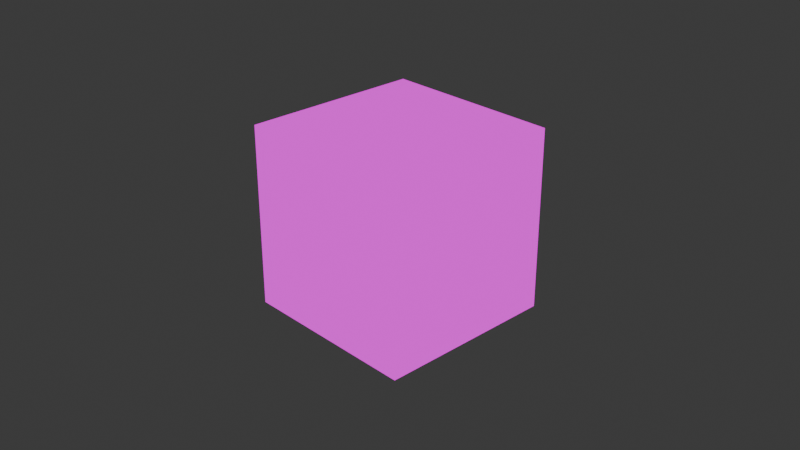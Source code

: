 # Source: Skybox.blend  (saved by Blender 4.0.36; exported with 4.5.12 LTS)
import bpy
from mathutils import Matrix  # noqa: F401  (used for matrix-valued properties, if any)

bpy.ops.wm.read_factory_settings(use_empty=True)
scene = bpy.context.scene
scene.name = 'Scene'

# ---- collections
col_collection = bpy.data.collections.new('Collection'); scene.collection.children.link(col_collection)

# ---- images (referenced by path relative to the original .blend; pixels are not part of the script)
import os
ASSET_DIR = os.environ.get("B2B_ASSET_DIR", "")  # directory of the original .blend (textures are referenced by path, not embedded)
HERE = os.path.dirname(os.path.abspath(__file__))  # packed textures are extracted next to this script under _unpacked/

def load_image(name, relpath, width, height, colorspace="sRGB"):
    """Load a texture the original file referenced (path relative to the .blend, or extracted next to this script)."""
    p = next((c for c in (os.path.join(HERE, relpath), os.path.join(ASSET_DIR, relpath)) if relpath and os.path.exists(c)), "")
    if p:
        img = bpy.data.images.load(p, check_existing=True)
        img.name = name
    else:  # same state as the original file: an image datablock whose file is absent (Cycles renders it pink)
        img = bpy.data.images.new(name, width, height)
        img.source = "FILE"
        img.filepath = "//" + (relpath or name)
    img.colorspace_settings.name = colorspace
    return img
img_t_skybox_png = load_image('T_Skybox.png', 'T_Skybox.png', 1024, 1024, 'sRGB')

# ---- materials (node trees are filled in below, after node groups)
mat_material = bpy.data.materials.new('Material')
mat_material.alpha_threshold = 0.0
mat_material.use_backface_culling = True
mat_material.use_transparent_shadow = False
mat_material.roughness = 0.5
mat_material.line_color = (0.0, 0.0, 0.0, 1.0)

# ---- material node trees
mat_material.use_nodes = True; mat_material.node_tree.nodes.clear()
_N = mat_material.node_tree.nodes; _L = mat_material.node_tree.links
n0 = _N.new('ShaderNodeOutputMaterial'); n0.name = 'Material Output'; n0.location = (300, 300)
n1 = _N.new('ShaderNodeEmission'); n1.name = 'Emission'; n1.location = (10, 300)
n2 = _N.new('ShaderNodeTexImage'); n2.name = 'Image Texture'; n2.location = (-280, 280)
n2.image = img_t_skybox_png
_L.new(n1.outputs[0], n0.inputs[0])
_L.new(n2.outputs[0], n1.inputs[0])
n0.is_active_output = True

# ---- world
world_world = bpy.data.worlds.new('World'); scene.world = world_world
world_world.use_nodes = True; world_world.node_tree.nodes.clear()
_N = world_world.node_tree.nodes; _L = world_world.node_tree.links
n0 = _N.new('ShaderNodeOutputWorld'); n0.name = 'World Output'; n0.location = (300, 300)
n1 = _N.new('ShaderNodeBackground'); n1.name = 'Background'; n1.location = (10, 300)
n1.inputs[0].default_value = (0.05088, 0.05088, 0.05088, 1.0)
_L.new(n1.outputs[0], n0.inputs[0])
n0.is_active_output = True
world_world.color = (0.05088, 0.05088, 0.05088)
world_world.use_sun_shadow = False
world_world.sun_shadow_jitter_overblur = 0.0

# ---- cameras
cam_camera = bpy.data.cameras.new('Camera')
cam_camera.clip_end = 100.0
cam_camera.ortho_scale = 7.314

# ---- lights
light_light = bpy.data.lights.new('Light', 'POINT')
light_light.transmission_factor = 0.0
light_light.use_soft_falloff = False
light_light.energy = 1000.0
light_light.shadow_soft_size = 0.1
light_light.shadow_maximum_resolution = 0.006
light_light.use_absolute_resolution = True

# ---- meshes
me_cube = bpy.data.meshes.new('Cube')
me_cube.from_pydata([(1.0, 1.0, 1.0), (1.0, 1.0, -1.0), (1.0, -1.0, 1.0), (1.0, -1.0, -1.0), (-1.0, 1.0, 1.0), (-1.0, 1.0, -1.0), (-1.0, -1.0, 1.0), (-1.0, -1.0, -1.0)], [], [(0, 2, 6, 4), (3, 7, 6, 2), (7, 5, 4, 6), (5, 7, 3, 1), (1, 3, 2, 0), (5, 1, 0, 4)])
_uv = me_cube.uv_layers.new(name='UVMap')
_uv.uv.foreach_set('vector', [0.5, 0.6662, 0.25, 0.6662, 0.25, 0.9987, 0.5, 0.9987, 0.25, 0.3338, 0.0, 0.3338, 0.0, 0.6662, 0.25, 0.6662, 1.0, 0.3338, 0.75, 0.3338, 0.75, 0.6662, 1.0, 0.6662, 0.5, 0.001345, 0.25, 0.001345, 0.25, 0.3338, 0.5, 0.3338, 0.5, 0.3338, 0.25, 0.3338, 0.25, 0.6662, 0.5, 0.6662, 0.75, 0.3338, 0.5, 0.3338, 0.5, 0.6662, 0.75, 0.6662])
me_cube.materials.append(mat_material)
me_cube.use_mirror_vertex_groups = False
me_cube.update()

# ---- objects
ob_cube = bpy.data.objects.new('Cube', me_cube)
ob_light = bpy.data.objects.new('Light', light_light)
ob_camera = bpy.data.objects.new('Camera', cam_camera)

# ---- transforms, parenting, visibility, modifiers, constraints
ob_cube.location = (0.0, 0.0, 0.0)
ob_cube.lock_rotations_4d = False
ob_cube.empty_display_type = 'ARROWS'
ob_cube.lineart.crease_threshold = 0.0
ob_light.location = (4.076, 1.005, 5.904)
ob_light.rotation_euler = (0.6503, 0.05522, 1.866)
ob_light.lock_rotations_4d = False
ob_light.empty_display_type = 'ARROWS'
ob_light.color = (0.0, 0.0, 0.0, 0.0)
ob_light.lineart.crease_threshold = 0.0
ob_camera.location = (7.359, -6.926, 4.958)
ob_camera.rotation_euler = (1.109, 0.0, 0.8149)
ob_camera.lock_rotations_4d = False
ob_camera.empty_display_type = 'ARROWS'
ob_camera.color = (0.0, 0.0, 0.0, 0.0)
ob_camera.display_type = 'WIRE'
ob_camera.lineart.crease_threshold = 0.0

# ---- collection membership
col_collection.objects.link(ob_cube)
col_collection.objects.link(ob_light)
col_collection.objects.link(ob_camera)

# ---- scene / render settings (as saved in the file)
scene.camera = ob_camera
scene.frame_start = 1; scene.frame_end = 250; scene.frame_set(1)
scene.render.engine = 'BLENDER_EEVEE_NEXT'
scene.cycles.sampling_pattern = 'TABULATED_SOBOL'
bpy.context.view_layer.update()
